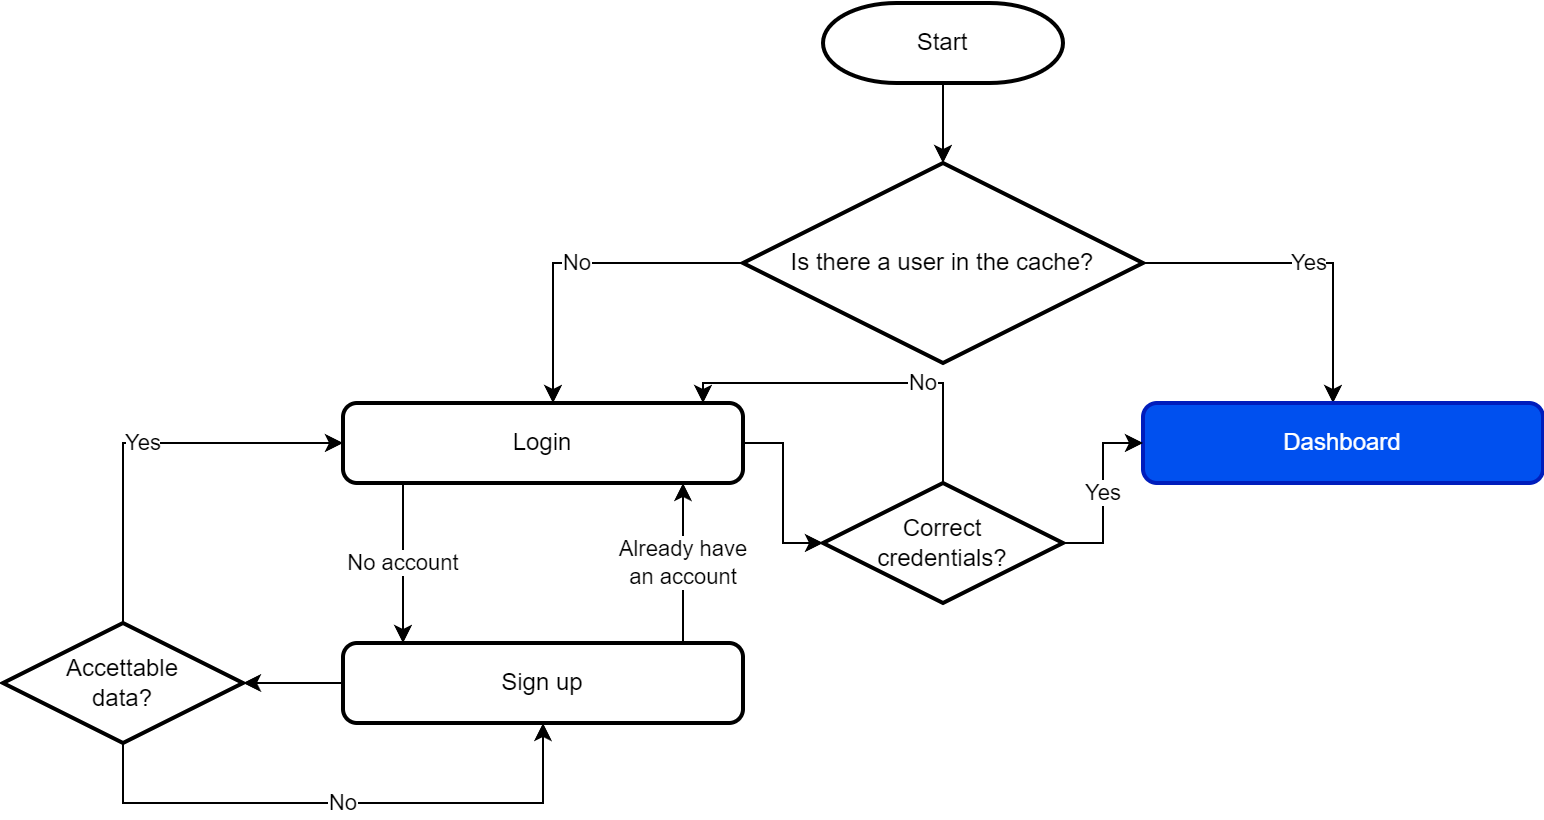

The diagram above was exported from draw.io. Its source (the exported page's mxGraphModel, read from the mxfile embedded in the PNG):
<mxGraphModel dx="1221" dy="737" grid="1" gridSize="10" guides="1" tooltips="1" connect="1" arrows="1" fold="1" page="1" pageScale="1" pageWidth="1654" pageHeight="1169" math="0" shadow="0">
  <root>
    <mxCell id="0" />
    <mxCell id="1" parent="0" />
    <mxCell id="lFE6wIospnwltuepOsA1-13" value="" style="edgeStyle=orthogonalEdgeStyle;rounded=0;orthogonalLoop=1;jettySize=auto;html=1;" parent="1" source="lFE6wIospnwltuepOsA1-1" target="lFE6wIospnwltuepOsA1-3" edge="1">
      <mxGeometry relative="1" as="geometry" />
    </mxCell>
    <mxCell id="lFE6wIospnwltuepOsA1-1" value="Start" style="strokeWidth=2;html=1;shape=mxgraph.flowchart.terminator;whiteSpace=wrap;" parent="1" vertex="1">
      <mxGeometry x="520" y="160" width="120" height="40" as="geometry" />
    </mxCell>
    <mxCell id="lFE6wIospnwltuepOsA1-10" value="No account" style="edgeStyle=orthogonalEdgeStyle;rounded=0;orthogonalLoop=1;jettySize=auto;html=1;" parent="1" source="lFE6wIospnwltuepOsA1-2" target="lFE6wIospnwltuepOsA1-9" edge="1">
      <mxGeometry relative="1" as="geometry">
        <Array as="points">
          <mxPoint x="310" y="460" />
          <mxPoint x="310" y="460" />
        </Array>
      </mxGeometry>
    </mxCell>
    <mxCell id="myGewdImtbe0IOwLtQ24-9" style="edgeStyle=orthogonalEdgeStyle;rounded=0;orthogonalLoop=1;jettySize=auto;html=1;" parent="1" source="lFE6wIospnwltuepOsA1-2" target="myGewdImtbe0IOwLtQ24-8" edge="1">
      <mxGeometry relative="1" as="geometry" />
    </mxCell>
    <mxCell id="lFE6wIospnwltuepOsA1-2" value="Login" style="rounded=1;whiteSpace=wrap;html=1;absoluteArcSize=1;arcSize=14;strokeWidth=2;" parent="1" vertex="1">
      <mxGeometry x="280" y="360" width="200" height="40" as="geometry" />
    </mxCell>
    <mxCell id="lFE6wIospnwltuepOsA1-6" value="No" style="edgeStyle=orthogonalEdgeStyle;rounded=0;orthogonalLoop=1;jettySize=auto;html=1;" parent="1" source="lFE6wIospnwltuepOsA1-3" target="lFE6wIospnwltuepOsA1-2" edge="1">
      <mxGeometry relative="1" as="geometry">
        <Array as="points">
          <mxPoint x="385" y="290" />
        </Array>
      </mxGeometry>
    </mxCell>
    <mxCell id="lFE6wIospnwltuepOsA1-7" value="Yes" style="edgeStyle=orthogonalEdgeStyle;rounded=0;orthogonalLoop=1;jettySize=auto;html=1;" parent="1" source="lFE6wIospnwltuepOsA1-3" target="lFE6wIospnwltuepOsA1-5" edge="1">
      <mxGeometry relative="1" as="geometry">
        <Array as="points">
          <mxPoint x="775" y="290" />
        </Array>
      </mxGeometry>
    </mxCell>
    <mxCell id="lFE6wIospnwltuepOsA1-3" value="Is there a user in the cache?" style="strokeWidth=2;html=1;shape=mxgraph.flowchart.decision;whiteSpace=wrap;" parent="1" vertex="1">
      <mxGeometry x="480" y="240" width="200" height="100" as="geometry" />
    </mxCell>
    <mxCell id="lFE6wIospnwltuepOsA1-5" value="Dashboard" style="rounded=1;whiteSpace=wrap;html=1;absoluteArcSize=1;arcSize=14;strokeWidth=2;fillColor=#0050ef;fontColor=#ffffff;strokeColor=#001DBC;" parent="1" vertex="1">
      <mxGeometry x="680" y="360" width="200" height="40" as="geometry" />
    </mxCell>
    <mxCell id="lFE6wIospnwltuepOsA1-12" value="Already have&lt;br&gt;an account" style="edgeStyle=orthogonalEdgeStyle;rounded=0;orthogonalLoop=1;jettySize=auto;html=1;" parent="1" source="lFE6wIospnwltuepOsA1-9" target="lFE6wIospnwltuepOsA1-2" edge="1">
      <mxGeometry relative="1" as="geometry">
        <Array as="points">
          <mxPoint x="450" y="460" />
          <mxPoint x="450" y="460" />
        </Array>
      </mxGeometry>
    </mxCell>
    <mxCell id="myGewdImtbe0IOwLtQ24-5" value="" style="edgeStyle=orthogonalEdgeStyle;rounded=0;orthogonalLoop=1;jettySize=auto;html=1;" parent="1" source="lFE6wIospnwltuepOsA1-9" target="myGewdImtbe0IOwLtQ24-1" edge="1">
      <mxGeometry relative="1" as="geometry" />
    </mxCell>
    <mxCell id="lFE6wIospnwltuepOsA1-9" value="Sign up" style="rounded=1;whiteSpace=wrap;html=1;absoluteArcSize=1;arcSize=14;strokeWidth=2;" parent="1" vertex="1">
      <mxGeometry x="280" y="480" width="200" height="40" as="geometry" />
    </mxCell>
    <mxCell id="myGewdImtbe0IOwLtQ24-6" value="Yes" style="edgeStyle=orthogonalEdgeStyle;rounded=0;orthogonalLoop=1;jettySize=auto;html=1;exitX=0.5;exitY=0;exitDx=0;exitDy=0;exitPerimeter=0;entryX=0;entryY=0.5;entryDx=0;entryDy=0;" parent="1" source="myGewdImtbe0IOwLtQ24-1" target="lFE6wIospnwltuepOsA1-2" edge="1">
      <mxGeometry relative="1" as="geometry" />
    </mxCell>
    <mxCell id="myGewdImtbe0IOwLtQ24-7" value="No" style="edgeStyle=orthogonalEdgeStyle;rounded=0;orthogonalLoop=1;jettySize=auto;html=1;" parent="1" source="myGewdImtbe0IOwLtQ24-1" target="lFE6wIospnwltuepOsA1-9" edge="1">
      <mxGeometry relative="1" as="geometry">
        <Array as="points">
          <mxPoint x="170" y="560" />
          <mxPoint x="380" y="560" />
        </Array>
      </mxGeometry>
    </mxCell>
    <mxCell id="myGewdImtbe0IOwLtQ24-1" value="Accettable&lt;br&gt;data?" style="strokeWidth=2;html=1;shape=mxgraph.flowchart.decision;whiteSpace=wrap;" parent="1" vertex="1">
      <mxGeometry x="110" y="470" width="120" height="60" as="geometry" />
    </mxCell>
    <mxCell id="myGewdImtbe0IOwLtQ24-10" value="Yes" style="edgeStyle=orthogonalEdgeStyle;rounded=0;orthogonalLoop=1;jettySize=auto;html=1;" parent="1" source="myGewdImtbe0IOwLtQ24-8" target="lFE6wIospnwltuepOsA1-5" edge="1">
      <mxGeometry relative="1" as="geometry" />
    </mxCell>
    <mxCell id="myGewdImtbe0IOwLtQ24-14" value="No" style="edgeStyle=elbowEdgeStyle;rounded=0;orthogonalLoop=1;jettySize=auto;html=1;exitX=0.5;exitY=1;exitDx=0;exitDy=0;exitPerimeter=0;" parent="1" source="myGewdImtbe0IOwLtQ24-8" target="lFE6wIospnwltuepOsA1-2" edge="1">
      <mxGeometry relative="1" as="geometry">
        <Array as="points">
          <mxPoint x="460" y="350" />
        </Array>
      </mxGeometry>
    </mxCell>
    <mxCell id="myGewdImtbe0IOwLtQ24-8" value="Correct&lt;br&gt;credentials?" style="strokeWidth=2;html=1;shape=mxgraph.flowchart.decision;whiteSpace=wrap;" parent="1" vertex="1">
      <mxGeometry x="520" y="400" width="120" height="60" as="geometry" />
    </mxCell>
  </root>
</mxGraphModel>